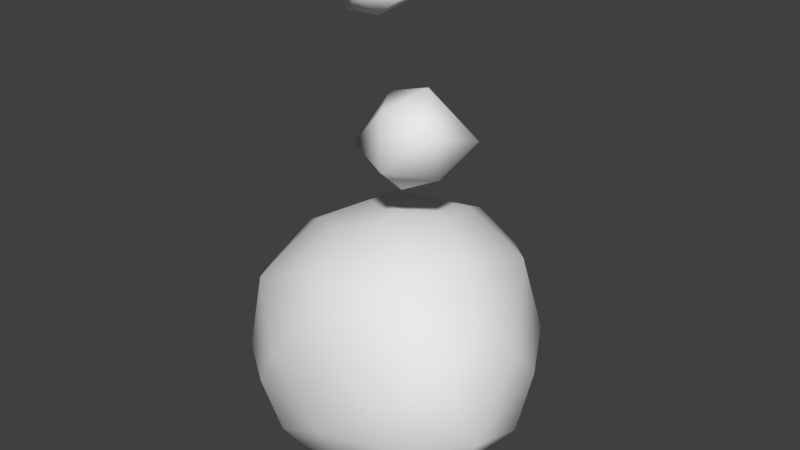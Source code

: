 # Source: redAsteroid_MO.blend  (saved by Blender 2.64.0; exported with 4.5.12 LTS)
import bpy
from mathutils import Matrix  # noqa: F401  (used for matrix-valued properties, if any)

bpy.ops.wm.read_factory_settings(use_empty=True)
scene = bpy.context.scene
scene.name = 'Scene'

# ---- collections
col_collection_1 = bpy.data.collections.new('Collection 1'); scene.collection.children.link(col_collection_1)

# ---- world
world_world = bpy.data.worlds.new('World'); scene.world = world_world
world_world.color = (0.05088, 0.05088, 0.05088)
world_world.use_sun_shadow = False
world_world.sun_shadow_jitter_overblur = 0.0
world_world.cycles.sampling_method = 'MANUAL'
world_world.cycles.sample_map_resolution = 256

# ---- meshes
me_icosphere_005 = bpy.data.meshes.new('Icosphere.005')
me_icosphere_005.from_pydata([(-0.2715, 1.259, -0.4123), (-0.1438, 1.152, -0.3263), (-0.3181, 1.094, -0.3227), (-0.4251, 1.236, -0.3227), (-0.2958, 1.348, -0.3064), (-0.1525, 1.319, -0.3291), (-0.227, 1.101, -0.208), (-0.3605, 1.106, -0.1811), (-0.3688, 1.286, -0.1676), (-0.1978, 1.34, -0.1723), (-0.09156, 1.193, -0.1748), (-0.2376, 1.176, -0.1234), (0.0401, 0.9641, 0.04513), (0.187, 0.8925, -0.08203), (0.04871, 0.7595, -0.0162), (-0.009112, 0.8132, 0.1634), (0.1196, 0.9521, 0.1777), (0.2052, 1.016, 0.05398), (0.209, 0.7382, -0.01608), (0.1277, 0.6591, 0.08884), (0.1639, 0.7813, 0.2367), (0.298, 0.9098, 0.1687), (0.3526, 0.8537, -0.01534), (0.2796, 0.7359, 0.08752), (0.05622, -0.2055, -0.4432), (0.2888, 0.1104, -0.4521), (-0.3387, -0.08764, -0.4381), (-0.3074, 0.2695, -0.4152), (0.07543, 0.386, -0.4241), (0.5416, 0.01766, -0.1186), (0.118, -0.4261, -0.1563), (-0.4697, -0.2967, -0.1137), (-0.444, 0.308, -0.07154), (0.1789, 0.4994, -0.08706), (0.4362, -0.2867, 0.05146), (-0.1922, -0.4846, 0.04739), (-0.5408, -0.02612, 0.1042), (-0.1249, 0.4541, 0.1398), (0.4657, 0.2816, 0.09778), (0.3035, -0.2513, 0.3365), (-0.08013, -0.3676, 0.3273), (-0.2785, -0.1086, 0.3841), (-0.04417, 0.2139, 0.3968), (0.3452, 0.08266, 0.3867), (0.1919, -0.04814, -0.4781), (0.1001, -0.3563, -0.3098), (-0.1485, -0.1588, -0.4708), (0.1876, 0.2755, -0.4763), (0.4386, 0.07049, -0.3094), (-0.4418, -0.2061, -0.2941), (-0.3521, 0.1095, -0.4638), (-0.404, 0.3022, -0.2607), (-0.1124, 0.3463, -0.4432), (0.1345, 0.4666, -0.2735), (0.5379, 0.1567, -0.01228), (0.5397, -0.1612, -0.02096), (0.2905, -0.368, -0.06533), (-0.05015, -0.4786, -0.06255), (-0.3416, -0.4376, -0.02381), (-0.5413, -0.1735, -0.00959), (-0.5392, 0.1634, 0.01542), (-0.2991, 0.4018, 0.04147), (0.03671, 0.5058, 0.03266), (0.3353, 0.4317, -0.001702), (0.392, -0.2809, 0.2175), (-0.1487, -0.4467, 0.2073), (-0.4343, -0.07302, 0.2783), (-0.09595, 0.3695, 0.2999), (0.4411, 0.1951, 0.2792), (0.3579, -0.1095, 0.3904), (0.1083, -0.3179, 0.3406), (-0.1817, -0.2736, 0.3806), (-0.177, 0.05744, 0.4124), (0.159, 0.1614, 0.4081), (-0.05133, 0.1359, -0.5621), (0.3842, -0.2163, -0.2756), (-0.2097, -0.4096, -0.2666), (-0.5623, 0.05622, -0.2496), (-0.1422, 0.4679, -0.2077), (0.3769, 0.3438, -0.268), (0.1224, -0.4239, 0.1462), (-0.3813, -0.3534, 0.2167), (-0.377, 0.2305, 0.266), (0.2085, 0.4118, 0.2542), (0.5595, -0.06609, 0.2308), (0.0657, -0.1272, 0.4469)], [], [(0, 1, 2), (1, 0, 5), (0, 2, 3), (0, 3, 4), (0, 4, 5), (1, 5, 10), (2, 1, 6), (3, 2, 7), (4, 3, 8), (5, 4, 9), (1, 10, 6), (2, 6, 7), (3, 7, 8), (4, 8, 9), (5, 9, 10), (6, 10, 11), (7, 6, 11), (8, 7, 11), (9, 8, 11), (10, 9, 11), (12, 13, 14), (13, 12, 17), (12, 14, 15), (12, 15, 16), (12, 16, 17), (13, 17, 22), (14, 13, 18), (15, 14, 19), (16, 15, 20), (17, 16, 21), (13, 22, 18), (14, 18, 19), (15, 19, 20), (16, 20, 21), (17, 21, 22), (18, 22, 23), (19, 18, 23), (20, 19, 23), (21, 20, 23), (22, 21, 23), (24, 46, 74, 44), (24, 44, 75, 45), (24, 45, 76, 46), (25, 48, 75, 44), (25, 44, 74, 47), (25, 47, 79, 48), (26, 50, 74, 46), (26, 46, 76, 49), (26, 49, 77, 50), (27, 52, 74, 50), (27, 50, 77, 51), (27, 51, 78, 52), (28, 47, 74, 52), (28, 52, 78, 53), (28, 53, 79, 47), (29, 55, 75, 48), (29, 48, 79, 54), (29, 54, 84, 55), (30, 57, 76, 45), (30, 45, 75, 56), (30, 56, 80, 57), (31, 59, 77, 49), (31, 49, 76, 58), (31, 58, 81, 59), (32, 61, 78, 51), (32, 51, 77, 60), (32, 60, 82, 61), (33, 63, 79, 53), (33, 53, 78, 62), (33, 62, 83, 63), (34, 56, 75, 55), (34, 55, 84, 64), (34, 64, 80, 56), (35, 58, 76, 57), (35, 57, 80, 65), (35, 65, 81, 58), (36, 60, 77, 59), (36, 59, 81, 66), (36, 66, 82, 60), (37, 62, 78, 61), (37, 61, 82, 67), (37, 67, 83, 62), (38, 54, 79, 63), (38, 63, 83, 68), (38, 68, 84, 54), (39, 70, 80, 64), (39, 64, 84, 69), (39, 69, 85, 70), (40, 71, 81, 65), (40, 65, 80, 70), (40, 70, 85, 71), (41, 72, 82, 66), (41, 66, 81, 71), (41, 71, 85, 72), (42, 73, 83, 67), (42, 67, 82, 72), (42, 72, 85, 73), (43, 69, 84, 68), (43, 68, 83, 73), (43, 73, 85, 69)])
me_icosphere_005.polygons.foreach_set('use_smooth', [True] * 100)
_uv = me_icosphere_005.uv_layers.new(name='UVMap')
_uv.uv.foreach_set('vector', [0.3275, 0.7506, 0.4258, 0.6966, 0.4616, 0.8045, 0.4258, 0.6966, 0.3275, 0.7506, 0.3454, 0.6033, 0.5597, 0.3808, 0.687, 0.4328, 0.6034, 0.4849, 0.5597, 0.3808, 0.6034, 0.4849, 0.5333, 0.4919, 0.5597, 0.3808, 0.5333, 0.4919, 0.442, 0.4563, 0.4258, 0.6966, 0.3454, 0.6033, 0.4745, 0.6183, 0.4616, 0.8045, 0.4258, 0.6966, 0.5198, 0.7063, 0.6034, 0.4849, 0.687, 0.4328, 0.6653, 0.5633, 0.5333, 0.4919, 0.6034, 0.4849, 0.5716, 0.5558, 0.442, 0.4563, 0.5333, 0.4919, 0.4814, 0.5675, 0.4258, 0.6966, 0.4745, 0.6183, 0.5198, 0.7063, 0.4616, 0.8045, 0.5198, 0.7063, 0.6085, 0.7837, 0.6034, 0.4849, 0.6653, 0.5633, 0.5716, 0.5558, 0.5333, 0.4919, 0.5716, 0.5558, 0.4814, 0.5675, 0.3454, 0.6033, 0.4814, 0.5675, 0.4745, 0.6183, 0.5198, 0.7063, 0.4745, 0.6183, 0.5712, 0.6557, 0.6085, 0.7837, 0.5198, 0.7063, 0.5712, 0.6557, 0.5716, 0.5558, 0.6653, 0.5633, 0.5712, 0.6557, 0.4814, 0.5675, 0.5716, 0.5558, 0.5712, 0.6557, 0.4745, 0.6183, 0.4814, 0.5675, 0.5712, 0.6557, 0.9511, 0.3349, 0.8672, 0.2605, 0.9568, 0.1905, 0.8672, 0.2605, 0.9511, 0.3349, 0.8063, 0.3676, 0.5248, 0.2404, 0.531, 0.1031, 0.6082, 0.1643, 0.5248, 0.2404, 0.6082, 0.1643, 0.6383, 0.228, 0.5248, 0.2404, 0.6383, 0.228, 0.6354, 0.3259, 0.8672, 0.2605, 0.8063, 0.3676, 0.7772, 0.2409, 0.9568, 0.1905, 0.8672, 0.2605, 0.8448, 0.1687, 0.6082, 0.1643, 0.531, 0.1031, 0.6613, 0.07965, 0.6383, 0.228, 0.6082, 0.1643, 0.6856, 0.1704, 0.6354, 0.3259, 0.6383, 0.228, 0.7269, 0.2515, 0.8672, 0.2605, 0.7772, 0.2409, 0.8448, 0.1687, 0.9568, 0.1905, 0.8448, 0.1687, 0.8879, 0.05912, 0.6082, 0.1643, 0.6613, 0.07965, 0.6856, 0.1704, 0.6383, 0.228, 0.6856, 0.1704, 0.7269, 0.2515, 0.8063, 0.3676, 0.7269, 0.2515, 0.7772, 0.2409, 0.8448, 0.1687, 0.7772, 0.2409, 0.7798, 0.1373, 0.8879, 0.05912, 0.8448, 0.1687, 0.7798, 0.1373, 0.6856, 0.1704, 0.6613, 0.07965, 0.7798, 0.1373, 0.7269, 0.2515, 0.6856, 0.1704, 0.7798, 0.1373, 0.7772, 0.2409, 0.7269, 0.2515, 0.7798, 0.1373, 0.7832, 0.8168, 0.8331, 0.8561, 0.721, 0.9319, 0.7043, 0.8473, 0.7832, 0.8168, 0.7043, 0.8473, 0.6835, 0.7383, 0.7984, 0.7402, 0.7832, 0.8168, 0.7984, 0.7402, 0.9145, 0.7234, 0.8331, 0.8561, 0.6174, 0.8547, 0.5733, 0.7908, 0.6835, 0.7383, 0.7043, 0.8473, 0.6174, 0.8547, 0.7043, 0.8473, 0.721, 0.9319, 0.5844, 0.913, 0.6174, 0.8547, 0.5844, 0.913, 0.4744, 0.8246, 0.5733, 0.7908, 0.2535, 0.167, 0.2443, 0.234, 0.1417, 0.2607, 0.2032, 0.1362, 0.2535, 0.167, 0.2032, 0.1362, 0.3074, 0.06495, 0.3276, 0.1369, 0.2535, 0.167, 0.3276, 0.1369, 0.3542, 0.2287, 0.2443, 0.234, 0.2618, 0.2873, 0.2249, 0.3286, 0.1417, 0.2607, 0.2443, 0.234, 0.2618, 0.2873, 0.2443, 0.234, 0.3542, 0.2287, 0.3316, 0.3032, 0.2618, 0.2873, 0.3316, 0.3032, 0.3212, 0.3808, 0.2249, 0.3286, 0.2069, 0.394, 0.1486, 0.4008, 0.1417, 0.2607, 0.2249, 0.3286, 0.2069, 0.394, 0.2249, 0.3286, 0.3212, 0.3808, 0.2602, 0.453, 0.2069, 0.394, 0.2602, 0.453, 0.2118, 0.5104, 0.1486, 0.4008, 0.5566, 0.7234, 0.6143, 0.6677, 0.6835, 0.7383, 0.5733, 0.7908, 0.5566, 0.7234, 0.5733, 0.7908, 0.4744, 0.8246, 0.5053, 0.703, 0.5566, 0.7234, 0.5053, 0.703, 0.5688, 0.5954, 0.6143, 0.6677, 0.7937, 0.6728, 0.8464, 0.6292, 0.9145, 0.7234, 0.7984, 0.7402, 0.7937, 0.6728, 0.7984, 0.7402, 0.6835, 0.7383, 0.727, 0.6455, 0.7937, 0.6728, 0.727, 0.6455, 0.766, 0.5565, 0.8464, 0.6292, 0.404, 0.1325, 0.4455, 0.1876, 0.3542, 0.2287, 0.3276, 0.1369, 0.404, 0.1325, 0.3276, 0.1369, 0.3074, 0.06495, 0.4288, 0.08448, 0.404, 0.1325, 0.4288, 0.08448, 0.5429, 0.1653, 0.4455, 0.1876, 0.3867, 0.3167, 0.4027, 0.3645, 0.3212, 0.3808, 0.3316, 0.3032, 0.3867, 0.3167, 0.3316, 0.3032, 0.3542, 0.2287, 0.4221, 0.2815, 0.3867, 0.3167, 0.4221, 0.2815, 0.48, 0.3409, 0.4027, 0.3645, 0.3206, 0.489, 0.3191, 0.5434, 0.2118, 0.5104, 0.2602, 0.453, 0.3206, 0.489, 0.2602, 0.453, 0.3212, 0.3808, 0.3777, 0.4568, 0.3206, 0.489, 0.3777, 0.4568, 0.4145, 0.578, 0.3191, 0.5434, 0.6663, 0.6237, 0.727, 0.6455, 0.6835, 0.7383, 0.6143, 0.6677, 0.6663, 0.6237, 0.6143, 0.6677, 0.5688, 0.5954, 0.6627, 0.5674, 0.6663, 0.6237, 0.6627, 0.5674, 0.766, 0.5565, 0.727, 0.6455, 0.894, 0.5637, 0.9587, 0.5719, 0.9145, 0.7234, 0.8464, 0.6292, 0.894, 0.5637, 0.8464, 0.6292, 0.766, 0.5565, 0.8642, 0.4943, 0.894, 0.5637, 0.8642, 0.4943, 0.9414, 0.4507, 0.9587, 0.5719, 0.4651, 0.2397, 0.4221, 0.2815, 0.3542, 0.2287, 0.4455, 0.1876, 0.4651, 0.2397, 0.4455, 0.1876, 0.5429, 0.1653, 0.521, 0.2573, 0.4651, 0.2397, 0.521, 0.2573, 0.48, 0.3409, 0.4221, 0.2815, 0.4181, 0.4198, 0.3777, 0.4568, 0.3212, 0.3808, 0.4027, 0.3645, 0.4181, 0.4198, 0.4027, 0.3645, 0.48, 0.3409, 0.4725, 0.4319, 0.4181, 0.4198, 0.4725, 0.4319, 0.4145, 0.578, 0.3777, 0.4568, 0.4783, 0.6567, 0.5053, 0.703, 0.4744, 0.8246, 0.4421, 0.6923, 0.4783, 0.6567, 0.4421, 0.6923, 0.4145, 0.578, 0.5103, 0.5725, 0.4783, 0.6567, 0.5103, 0.5725, 0.5688, 0.5954, 0.5053, 0.703, 0.669, 0.5131, 0.7347, 0.4805, 0.766, 0.5565, 0.6627, 0.5674, 0.669, 0.5131, 0.6627, 0.5674, 0.5688, 0.5954, 0.6188, 0.5038, 0.669, 0.5131, 0.6188, 0.5038, 0.7116, 0.375, 0.7347, 0.4805, 0.8136, 0.455, 0.838, 0.4088, 0.9414, 0.4507, 0.8642, 0.4943, 0.8136, 0.455, 0.8642, 0.4943, 0.766, 0.5565, 0.7347, 0.4805, 0.8136, 0.455, 0.7347, 0.4805, 0.7116, 0.375, 0.838, 0.4088, 0.5776, 0.299, 0.5731, 0.3688, 0.48, 0.3409, 0.521, 0.2573, 0.5776, 0.299, 0.521, 0.2573, 0.5429, 0.1653, 0.6252, 0.278, 0.5776, 0.299, 0.6252, 0.278, 0.7116, 0.375, 0.5731, 0.3688, 0.5408, 0.4286, 0.5612, 0.4708, 0.4145, 0.578, 0.4725, 0.4319, 0.5408, 0.4286, 0.4725, 0.4319, 0.48, 0.3409, 0.5731, 0.3688, 0.5408, 0.4286, 0.5731, 0.3688, 0.7116, 0.375, 0.5612, 0.4708, 0.5636, 0.51, 0.6188, 0.5038, 0.5688, 0.5954, 0.5103, 0.5725, 0.5636, 0.51, 0.5103, 0.5725, 0.4145, 0.578, 0.5612, 0.4708, 0.5636, 0.51, 0.5612, 0.4708, 0.7116, 0.375, 0.6188, 0.5038])
me_icosphere_005.use_remesh_preserve_volume = False
me_icosphere_005.use_remesh_preserve_attributes = False
me_icosphere_005.use_mirror_vertex_groups = False
me_icosphere_005.update()

# ---- objects
ob_empty = bpy.data.objects.new('Empty', None)
ob_icosphere = bpy.data.objects.new('Icosphere', me_icosphere_005)

# ---- transforms, parenting, visibility, modifiers, constraints
ob_empty.location = (0.0, 0.0, 0.0)
ob_empty.rotation_euler = (1.571, 2.22e-16, 2.22e-16)
ob_empty.empty_image_offset = (0.0, 0.0)
ob_empty.lineart.crease_threshold = 0.0
ob_icosphere.parent = ob_empty
ob_icosphere.location = (0.0, 0.0, 0.0)
ob_icosphere.rotation_euler = (-1.137e-13, 6.283, 1.344e-07)
ob_icosphere.scale = (2.205, 2.205, 2.205)
ob_icosphere.lineart.crease_threshold = 0.0

# ---- collection membership
col_collection_1.objects.link(ob_empty)
col_collection_1.objects.link(ob_icosphere)

# ---- scene / render settings (as saved in the file)
scene.frame_start = 0; scene.frame_end = 66; scene.frame_set(68)
scene.render.engine = 'BLENDER_EEVEE_NEXT'
scene.render.image_settings.color_mode = 'RGB'
scene.render.image_settings.compression = 90
scene.render.resolution_percentage = 50
scene.render.dither_intensity = 0.0
scene.render.bake_margin = 2
scene.render.bake_bias = 0.0
scene.cycles.use_denoising = False
scene.cycles.samples = 10
scene.cycles.sampling_pattern = 'TABULATED_SOBOL'
scene.cycles.light_sampling_threshold = 0.0
scene.cycles.use_adaptive_sampling = False
scene.cycles.use_light_tree = False
scene.cycles.blur_glossy = 0.0
scene.cycles.volume_bounces = 1
scene.cycles.pixel_filter_type = 'GAUSSIAN'
scene.cycles.sample_clamp_indirect = 0.0
scene.view_settings.view_transform = 'Standard'
bpy.context.view_layer.update()

# ---- added for rendering (the .blend has no active camera and no usable light): camera, sun
cam_auto = bpy.data.cameras.new('AutoCamera')
cam_auto.lens = 50.0
cam_auto.sensor_width = 36.0
cam_auto.clip_end = 1000.0
ob_auto_camera = bpy.data.objects.new('AutoCamera', cam_auto)
scene.collection.objects.link(ob_auto_camera)
ob_auto_camera.location = (4.83954, -5.68419, 4.82609)
ob_auto_camera.rotation_euler = (1.09748, -7.21219e-08, 0.694738)
scene.camera = ob_auto_camera
light_auto_sun = bpy.data.lights.new('AutoSun', 'SUN')
light_auto_sun.energy = 3.0
light_auto_sun.angle = 0.0523599
ob_auto_sun = bpy.data.objects.new('AutoSun', light_auto_sun)
scene.collection.objects.link(ob_auto_sun)
ob_auto_sun.rotation_euler = (0.872665, 0.174533, 0.523599)
bpy.context.view_layer.update()
